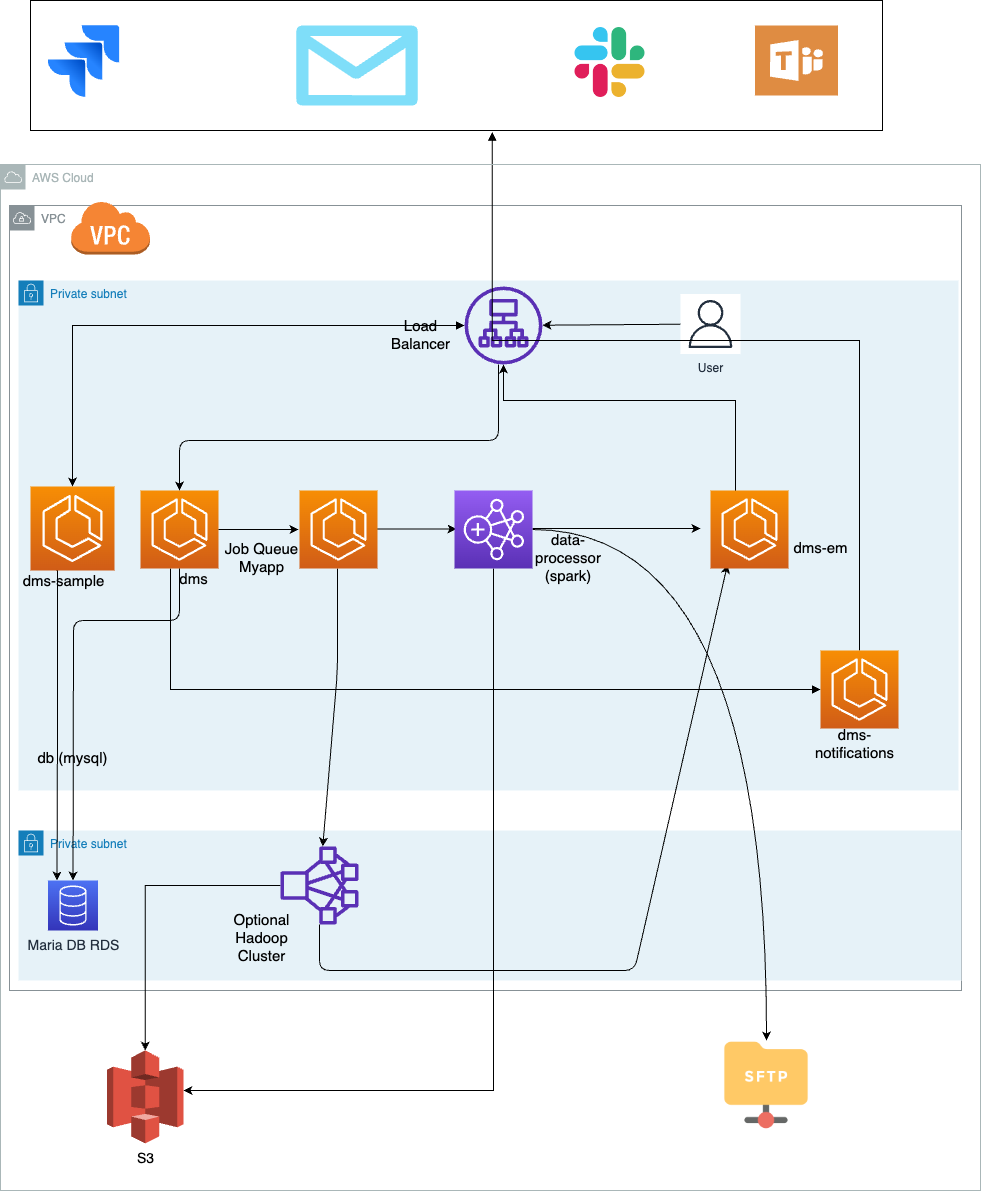

The diagram above was exported from draw.io. Its source (the exported page's mxGraphModel, read from the mxfile embedded in the PNG):
<mxGraphModel dx="1189" dy="825" grid="1" gridSize="10" guides="1" tooltips="1" connect="1" arrows="1" fold="1" page="1" pageScale="1" pageWidth="827" pageHeight="1169" math="0" shadow="0">
  <root>
    <mxCell id="0" />
    <mxCell id="1" parent="0" />
    <mxCell id="_z6NDXgflwkEHwq9EB42-6" value="VPC" style="sketch=0;outlineConnect=0;gradientColor=none;html=1;whiteSpace=wrap;fontSize=12;fontStyle=0;shape=mxgraph.aws4.group;grIcon=mxgraph.aws4.group_vpc;strokeColor=#879196;fillColor=none;verticalAlign=top;align=left;spacingLeft=30;fontColor=#879196;dashed=0;" parent="1" vertex="1">
      <mxGeometry x="9" y="505" width="952" height="785" as="geometry" />
    </mxCell>
    <mxCell id="gsn_16vWH2RBq8v1TbUR-25" value="" style="rounded=0;whiteSpace=wrap;html=1;" parent="1" vertex="1">
      <mxGeometry x="30" y="300" width="852" height="130" as="geometry" />
    </mxCell>
    <mxCell id="Nq0NCfjlG_fWijgqOfCS-12" value="Private subnet" style="points=[[0,0],[0.25,0],[0.5,0],[0.75,0],[1,0],[1,0.25],[1,0.5],[1,0.75],[1,1],[0.75,1],[0.5,1],[0.25,1],[0,1],[0,0.75],[0,0.5],[0,0.25]];outlineConnect=0;gradientColor=none;html=1;whiteSpace=wrap;fontSize=12;fontStyle=0;shape=mxgraph.aws4.group;grIcon=mxgraph.aws4.group_security_group;grStroke=0;strokeColor=#147EBA;fillColor=#E6F2F8;verticalAlign=top;align=left;spacingLeft=30;fontColor=#147EBA;dashed=0;" parent="1" vertex="1">
      <mxGeometry x="18" y="580" width="940" height="510" as="geometry" />
    </mxCell>
    <mxCell id="gsn_16vWH2RBq8v1TbUR-18" style="edgeStyle=orthogonalEdgeStyle;rounded=0;orthogonalLoop=1;jettySize=auto;html=1;startArrow=none;startFill=0;endArrow=block;endFill=1;" parent="1" source="Nq0NCfjlG_fWijgqOfCS-26" target="gsn_16vWH2RBq8v1TbUR-17" edge="1">
      <mxGeometry relative="1" as="geometry">
        <Array as="points">
          <mxPoint x="170" y="989" />
        </Array>
      </mxGeometry>
    </mxCell>
    <mxCell id="Nq0NCfjlG_fWijgqOfCS-26" value="" style="outlineConnect=0;fontColor=#232F3E;gradientColor=#F78E04;gradientDirection=north;fillColor=#D05C17;strokeColor=#ffffff;dashed=0;verticalLabelPosition=bottom;verticalAlign=top;align=center;html=1;fontSize=12;fontStyle=0;aspect=fixed;shape=mxgraph.aws4.resourceIcon;resIcon=mxgraph.aws4.ecs;" parent="1" vertex="1">
      <mxGeometry x="140" y="790" width="78" height="78" as="geometry" />
    </mxCell>
    <mxCell id="Nq0NCfjlG_fWijgqOfCS-28" value="Private subnet" style="points=[[0,0],[0.25,0],[0.5,0],[0.75,0],[1,0],[1,0.25],[1,0.5],[1,0.75],[1,1],[0.75,1],[0.5,1],[0.25,1],[0,1],[0,0.75],[0,0.5],[0,0.25]];outlineConnect=0;gradientColor=none;html=1;whiteSpace=wrap;fontSize=12;fontStyle=0;shape=mxgraph.aws4.group;grIcon=mxgraph.aws4.group_security_group;grStroke=0;strokeColor=#147EBA;fillColor=#E6F2F8;verticalAlign=top;align=left;spacingLeft=30;fontColor=#147EBA;dashed=0;" parent="1" vertex="1">
      <mxGeometry x="18" y="1130" width="943" height="150" as="geometry" />
    </mxCell>
    <mxCell id="gsn_16vWH2RBq8v1TbUR-5" style="edgeStyle=orthogonalEdgeStyle;rounded=0;orthogonalLoop=1;jettySize=auto;html=1;" parent="1" target="Nq0NCfjlG_fWijgqOfCS-38" edge="1">
      <mxGeometry relative="1" as="geometry">
        <Array as="points">
          <mxPoint x="735" y="700" />
          <mxPoint x="503" y="700" />
        </Array>
        <mxPoint x="735" y="794" as="sourcePoint" />
      </mxGeometry>
    </mxCell>
    <mxCell id="gsn_16vWH2RBq8v1TbUR-13" style="edgeStyle=orthogonalEdgeStyle;rounded=0;orthogonalLoop=1;jettySize=auto;html=1;endArrow=classic;endFill=1;startArrow=block;startFill=1;" parent="1" source="Nq0NCfjlG_fWijgqOfCS-38" target="gsn_16vWH2RBq8v1TbUR-10" edge="1">
      <mxGeometry relative="1" as="geometry" />
    </mxCell>
    <mxCell id="Nq0NCfjlG_fWijgqOfCS-38" value="" style="outlineConnect=0;fontColor=#232F3E;gradientColor=none;fillColor=#5A30B5;strokeColor=none;dashed=0;verticalLabelPosition=bottom;verticalAlign=top;align=center;html=1;fontSize=12;fontStyle=0;aspect=fixed;pointerEvents=1;shape=mxgraph.aws4.application_load_balancer;" parent="1" vertex="1">
      <mxGeometry x="464" y="586" width="78" height="78" as="geometry" />
    </mxCell>
    <mxCell id="Nq0NCfjlG_fWijgqOfCS-44" value="&lt;font style=&quot;font-size: 14px;&quot;&gt;Maria DB RDS&lt;/font&gt;" style="outlineConnect=0;fontColor=#232F3E;gradientColor=#4D72F3;gradientDirection=north;fillColor=#3334B9;strokeColor=#ffffff;dashed=0;verticalLabelPosition=bottom;verticalAlign=top;align=center;html=1;fontSize=12;fontStyle=0;aspect=fixed;shape=mxgraph.aws4.resourceIcon;resIcon=mxgraph.aws4.database;" parent="1" vertex="1">
      <mxGeometry x="47.5" y="1180" width="50" height="50" as="geometry" />
    </mxCell>
    <mxCell id="zFtOqLfrZeF-B3GaxQGk-11" style="edgeStyle=orthogonalEdgeStyle;rounded=0;orthogonalLoop=1;jettySize=auto;html=1;fontSize=14;" parent="1" source="f9TsM5xz4nkxJmoIODoD-1" target="zFtOqLfrZeF-B3GaxQGk-7" edge="1">
      <mxGeometry relative="1" as="geometry" />
    </mxCell>
    <mxCell id="f9TsM5xz4nkxJmoIODoD-1" value="" style="outlineConnect=0;fontColor=#232F3E;gradientColor=none;fillColor=#5A30B5;strokeColor=none;dashed=0;verticalLabelPosition=bottom;verticalAlign=top;align=center;html=1;fontSize=12;fontStyle=0;aspect=fixed;pointerEvents=1;shape=mxgraph.aws4.cluster;" parent="1" vertex="1">
      <mxGeometry x="280" y="1146" width="78" height="78" as="geometry" />
    </mxCell>
    <mxCell id="f9TsM5xz4nkxJmoIODoD-11" value="" style="endArrow=classic;html=1;" parent="1" target="Nq0NCfjlG_fWijgqOfCS-26" edge="1">
      <mxGeometry width="50" height="50" relative="1" as="geometry">
        <mxPoint x="498" y="664" as="sourcePoint" />
        <mxPoint x="290" y="880" as="targetPoint" />
        <Array as="points">
          <mxPoint x="498" y="740" />
          <mxPoint x="179" y="740" />
        </Array>
      </mxGeometry>
    </mxCell>
    <mxCell id="J8TbOaCOfadRtgZAhwH2-1" value="" style="endArrow=classic;html=1;" parent="1" source="Nq0NCfjlG_fWijgqOfCS-26" edge="1">
      <mxGeometry width="50" height="50" relative="1" as="geometry">
        <mxPoint x="228" y="890" as="sourcePoint" />
        <mxPoint x="298" y="829" as="targetPoint" />
      </mxGeometry>
    </mxCell>
    <mxCell id="J8TbOaCOfadRtgZAhwH2-4" value="" style="endArrow=classic;html=1;" parent="1" edge="1">
      <mxGeometry width="50" height="50" relative="1" as="geometry">
        <mxPoint x="376" y="828.5" as="sourcePoint" />
        <mxPoint x="456" y="828.5" as="targetPoint" />
      </mxGeometry>
    </mxCell>
    <mxCell id="J8TbOaCOfadRtgZAhwH2-5" value="" style="endArrow=classic;html=1;" parent="1" edge="1">
      <mxGeometry width="50" height="50" relative="1" as="geometry">
        <mxPoint x="532" y="828" as="sourcePoint" />
        <mxPoint x="700" y="828" as="targetPoint" />
        <Array as="points">
          <mxPoint x="620" y="828" />
        </Array>
      </mxGeometry>
    </mxCell>
    <mxCell id="J8TbOaCOfadRtgZAhwH2-6" value="" style="endArrow=classic;html=1;" parent="1" source="Nq0NCfjlG_fWijgqOfCS-26" target="Nq0NCfjlG_fWijgqOfCS-44" edge="1">
      <mxGeometry width="50" height="50" relative="1" as="geometry">
        <mxPoint x="173" y="940" as="sourcePoint" />
        <mxPoint x="223" y="890" as="targetPoint" />
        <Array as="points">
          <mxPoint x="179" y="920" />
          <mxPoint x="73" y="920" />
        </Array>
      </mxGeometry>
    </mxCell>
    <mxCell id="J8TbOaCOfadRtgZAhwH2-14" value="" style="endArrow=classic;html=1;" parent="1" target="f9TsM5xz4nkxJmoIODoD-1" edge="1">
      <mxGeometry width="50" height="50" relative="1" as="geometry">
        <mxPoint x="337" y="868" as="sourcePoint" />
        <mxPoint x="147" y="1166" as="targetPoint" />
        <Array as="points">
          <mxPoint x="337" y="970" />
        </Array>
      </mxGeometry>
    </mxCell>
    <mxCell id="J8TbOaCOfadRtgZAhwH2-17" value="User" style="outlineConnect=0;fontColor=#232F3E;gradientColor=none;strokeColor=#232F3E;fillColor=#ffffff;dashed=0;verticalLabelPosition=bottom;verticalAlign=top;align=center;html=1;fontSize=12;fontStyle=0;aspect=fixed;shape=mxgraph.aws4.resourceIcon;resIcon=mxgraph.aws4.user;" parent="1" vertex="1">
      <mxGeometry x="680" y="593.5" width="60" height="60" as="geometry" />
    </mxCell>
    <mxCell id="J8TbOaCOfadRtgZAhwH2-20" value="" style="endArrow=classic;html=1;" parent="1" source="f9TsM5xz4nkxJmoIODoD-1" edge="1">
      <mxGeometry width="50" height="50" relative="1" as="geometry">
        <mxPoint x="490" y="1174.9650448143404" as="sourcePoint" />
        <mxPoint x="726.984126984127" y="864" as="targetPoint" />
        <Array as="points">
          <mxPoint x="319" y="1270" />
          <mxPoint x="340" y="1270" />
          <mxPoint x="634" y="1270" />
        </Array>
      </mxGeometry>
    </mxCell>
    <mxCell id="J8TbOaCOfadRtgZAhwH2-31" value="" style="endArrow=classic;html=1;" parent="1" source="J8TbOaCOfadRtgZAhwH2-17" target="Nq0NCfjlG_fWijgqOfCS-38" edge="1">
      <mxGeometry width="50" height="50" relative="1" as="geometry">
        <mxPoint x="670" y="640" as="sourcePoint" />
        <mxPoint x="720" y="590" as="targetPoint" />
      </mxGeometry>
    </mxCell>
    <mxCell id="J8TbOaCOfadRtgZAhwH2-39" value="&lt;font style=&quot;font-size: 15px;&quot;&gt;Load Balancer&lt;/font&gt;" style="text;html=1;strokeColor=none;fillColor=none;align=center;verticalAlign=middle;whiteSpace=wrap;rounded=0;" parent="1" vertex="1">
      <mxGeometry x="377" y="626.5" width="87" height="14" as="geometry" />
    </mxCell>
    <mxCell id="J8TbOaCOfadRtgZAhwH2-41" value="&lt;font style=&quot;font-size: 15px;&quot;&gt;dms&lt;/font&gt;" style="text;html=1;strokeColor=none;fillColor=none;align=center;verticalAlign=middle;whiteSpace=wrap;rounded=0;" parent="1" vertex="1">
      <mxGeometry x="149.5" y="871" width="87" height="14" as="geometry" />
    </mxCell>
    <mxCell id="J8TbOaCOfadRtgZAhwH2-42" value="&lt;font style=&quot;font-size: 15px;&quot;&gt;Job Queue&lt;br&gt;Myapp&lt;/font&gt;" style="text;html=1;strokeColor=none;fillColor=none;align=center;verticalAlign=middle;whiteSpace=wrap;rounded=0;" parent="1" vertex="1">
      <mxGeometry x="218" y="850" width="87" height="14" as="geometry" />
    </mxCell>
    <mxCell id="J8TbOaCOfadRtgZAhwH2-43" value="&lt;font style=&quot;font-size: 15px;&quot;&gt;data-processor (spark)&lt;/font&gt;" style="text;html=1;strokeColor=none;fillColor=none;align=center;verticalAlign=middle;whiteSpace=wrap;rounded=0;" parent="1" vertex="1">
      <mxGeometry x="538" y="850" width="60" height="14" as="geometry" />
    </mxCell>
    <mxCell id="J8TbOaCOfadRtgZAhwH2-45" value="&lt;font style=&quot;font-size: 15px;&quot;&gt;dms-em&lt;/font&gt;" style="text;html=1;strokeColor=none;fillColor=none;align=center;verticalAlign=middle;whiteSpace=wrap;rounded=0;" parent="1" vertex="1">
      <mxGeometry x="792" y="840" width="56.75" height="14" as="geometry" />
    </mxCell>
    <mxCell id="J8TbOaCOfadRtgZAhwH2-47" value="&lt;font style=&quot;font-size: 15px;&quot;&gt;Optional Hadoop Cluster&lt;/font&gt;" style="text;html=1;strokeColor=none;fillColor=none;align=center;verticalAlign=middle;whiteSpace=wrap;rounded=0;" parent="1" vertex="1">
      <mxGeometry x="218" y="1230" width="87" height="14" as="geometry" />
    </mxCell>
    <mxCell id="J8TbOaCOfadRtgZAhwH2-48" value="&lt;font style=&quot;font-size: 15px;&quot;&gt;db (mysql)&lt;/font&gt;" style="text;html=1;strokeColor=none;fillColor=none;align=center;verticalAlign=middle;whiteSpace=wrap;rounded=0;" parent="1" vertex="1">
      <mxGeometry x="29" y="1050" width="87" height="14" as="geometry" />
    </mxCell>
    <mxCell id="zFtOqLfrZeF-B3GaxQGk-12" style="edgeStyle=orthogonalEdgeStyle;rounded=0;orthogonalLoop=1;jettySize=auto;html=1;fontSize=14;" parent="1" source="Nq0NCfjlG_fWijgqOfCS-34" target="zFtOqLfrZeF-B3GaxQGk-7" edge="1">
      <mxGeometry relative="1" as="geometry">
        <Array as="points">
          <mxPoint x="493" y="1390" />
        </Array>
      </mxGeometry>
    </mxCell>
    <mxCell id="zFtOqLfrZeF-B3GaxQGk-17" style="edgeStyle=orthogonalEdgeStyle;rounded=0;orthogonalLoop=1;jettySize=auto;html=1;fontSize=14;curved=1;" parent="1" source="Nq0NCfjlG_fWijgqOfCS-34" target="zFtOqLfrZeF-B3GaxQGk-13" edge="1">
      <mxGeometry relative="1" as="geometry" />
    </mxCell>
    <mxCell id="Nq0NCfjlG_fWijgqOfCS-34" value="" style="outlineConnect=0;fontColor=#232F3E;gradientColor=#945DF2;gradientDirection=north;fillColor=#5A30B5;strokeColor=#ffffff;dashed=0;verticalLabelPosition=bottom;verticalAlign=top;align=center;html=1;fontSize=12;fontStyle=0;aspect=fixed;shape=mxgraph.aws4.resourceIcon;resIcon=mxgraph.aws4.emr;" parent="1" vertex="1">
      <mxGeometry x="454" y="790" width="78" height="78" as="geometry" />
    </mxCell>
    <mxCell id="_z6NDXgflwkEHwq9EB42-2" style="edgeStyle=orthogonalEdgeStyle;rounded=0;orthogonalLoop=1;jettySize=auto;html=1;" parent="1" edge="1">
      <mxGeometry relative="1" as="geometry">
        <mxPoint x="56" y="870" as="sourcePoint" />
        <mxPoint x="56.5" y="1180" as="targetPoint" />
        <Array as="points">
          <mxPoint x="57" y="870" />
          <mxPoint x="57" y="1025" />
        </Array>
      </mxGeometry>
    </mxCell>
    <mxCell id="gsn_16vWH2RBq8v1TbUR-10" value="" style="outlineConnect=0;fontColor=#232F3E;gradientColor=#F78E04;gradientDirection=north;fillColor=#D05C17;strokeColor=#ffffff;dashed=0;verticalLabelPosition=bottom;verticalAlign=top;align=center;html=1;fontSize=12;fontStyle=0;aspect=fixed;shape=mxgraph.aws4.resourceIcon;resIcon=mxgraph.aws4.ecs;" parent="1" vertex="1">
      <mxGeometry x="30" y="786" width="84" height="84" as="geometry" />
    </mxCell>
    <mxCell id="gsn_16vWH2RBq8v1TbUR-12" value="&lt;font style=&quot;font-size: 15px;&quot;&gt;dms-sample&lt;/font&gt;" style="text;html=1;strokeColor=none;fillColor=none;align=center;verticalAlign=middle;whiteSpace=wrap;rounded=0;" parent="1" vertex="1">
      <mxGeometry x="19.5" y="873" width="87" height="14" as="geometry" />
    </mxCell>
    <mxCell id="gsn_16vWH2RBq8v1TbUR-26" style="edgeStyle=orthogonalEdgeStyle;rounded=0;orthogonalLoop=1;jettySize=auto;html=1;startArrow=none;startFill=0;endArrow=block;endFill=1;entryX=0.542;entryY=1.012;entryDx=0;entryDy=0;entryPerimeter=0;" parent="1" source="gsn_16vWH2RBq8v1TbUR-17" target="gsn_16vWH2RBq8v1TbUR-25" edge="1">
      <mxGeometry relative="1" as="geometry">
        <Array as="points">
          <mxPoint x="859" y="640" />
          <mxPoint x="492" y="640" />
        </Array>
        <mxPoint x="491" y="384" as="targetPoint" />
      </mxGeometry>
    </mxCell>
    <mxCell id="gsn_16vWH2RBq8v1TbUR-17" value="" style="outlineConnect=0;fontColor=#232F3E;gradientColor=#F78E04;gradientDirection=north;fillColor=#D05C17;strokeColor=#ffffff;dashed=0;verticalLabelPosition=bottom;verticalAlign=top;align=center;html=1;fontSize=12;fontStyle=0;aspect=fixed;shape=mxgraph.aws4.resourceIcon;resIcon=mxgraph.aws4.ecs;" parent="1" vertex="1">
      <mxGeometry x="820" y="950" width="78" height="78" as="geometry" />
    </mxCell>
    <mxCell id="gsn_16vWH2RBq8v1TbUR-19" value="&lt;font style=&quot;font-size: 15px;&quot;&gt;dms-notifications&lt;/font&gt;" style="text;html=1;strokeColor=none;fillColor=none;align=center;verticalAlign=middle;whiteSpace=wrap;rounded=0;" parent="1" vertex="1">
      <mxGeometry x="811" y="1036" width="87" height="14" as="geometry" />
    </mxCell>
    <mxCell id="DRiS2n9pY9Q4pF7x2tO8-1" value="" style="outlineConnect=0;fontColor=#232F3E;gradientColor=#F78E04;gradientDirection=north;fillColor=#D05C17;strokeColor=#ffffff;dashed=0;verticalLabelPosition=bottom;verticalAlign=top;align=center;html=1;fontSize=12;fontStyle=0;aspect=fixed;shape=mxgraph.aws4.resourceIcon;resIcon=mxgraph.aws4.ecs;" parent="1" vertex="1">
      <mxGeometry x="710" y="790" width="78" height="78" as="geometry" />
    </mxCell>
    <mxCell id="DRiS2n9pY9Q4pF7x2tO8-2" value="" style="outlineConnect=0;fontColor=#232F3E;gradientColor=#F78E04;gradientDirection=north;fillColor=#D05C17;strokeColor=#ffffff;dashed=0;verticalLabelPosition=bottom;verticalAlign=top;align=center;html=1;fontSize=12;fontStyle=0;aspect=fixed;shape=mxgraph.aws4.resourceIcon;resIcon=mxgraph.aws4.ecs;" parent="1" vertex="1">
      <mxGeometry x="299" y="790" width="78" height="78" as="geometry" />
    </mxCell>
    <mxCell id="zFtOqLfrZeF-B3GaxQGk-7" value="S3" style="outlineConnect=0;dashed=0;verticalLabelPosition=bottom;verticalAlign=top;align=center;html=1;shape=mxgraph.aws3.s3;fillColor=#E05243;gradientColor=none;fontSize=14;" parent="1" vertex="1">
      <mxGeometry x="106.5" y="1350" width="76.5" height="93" as="geometry" />
    </mxCell>
    <mxCell id="zFtOqLfrZeF-B3GaxQGk-9" value="" style="group" parent="1" connectable="0" vertex="1">
      <mxGeometry x="47.5" y="325" width="790" height="80" as="geometry" />
    </mxCell>
    <mxCell id="gsn_16vWH2RBq8v1TbUR-21" value="" style="verticalLabelPosition=bottom;html=1;verticalAlign=top;align=center;strokeColor=none;fillColor=#00BEF2;shape=mxgraph.azure.message;pointerEvents=1;" parent="zFtOqLfrZeF-B3GaxQGk-9" vertex="1">
      <mxGeometry x="248" width="122" height="80" as="geometry" />
    </mxCell>
    <mxCell id="gsn_16vWH2RBq8v1TbUR-22" value="" style="shape=image;html=1;verticalAlign=top;verticalLabelPosition=bottom;labelBackgroundColor=#ffffff;imageAspect=0;aspect=fixed;image=https://cdn2.iconfinder.com/data/icons/social-media-2285/512/1_Slack_colored_svg-128.png" parent="zFtOqLfrZeF-B3GaxQGk-9" vertex="1">
      <mxGeometry x="527" y="2" width="70" height="70" as="geometry" />
    </mxCell>
    <mxCell id="gsn_16vWH2RBq8v1TbUR-23" value="" style="sketch=0;pointerEvents=1;shadow=0;dashed=0;html=1;strokeColor=none;fillColor=#DF8C42;labelPosition=center;verticalLabelPosition=bottom;verticalAlign=top;align=center;outlineConnect=0;shape=mxgraph.veeam2.microsoft_teams;" parent="zFtOqLfrZeF-B3GaxQGk-9" vertex="1">
      <mxGeometry x="707" width="83" height="70" as="geometry" />
    </mxCell>
    <mxCell id="gsn_16vWH2RBq8v1TbUR-24" value="" style="image;image=img/lib/atlassian/Jira_Logo.svg;" parent="zFtOqLfrZeF-B3GaxQGk-9" vertex="1">
      <mxGeometry width="72" height="72" as="geometry" />
    </mxCell>
    <mxCell id="zFtOqLfrZeF-B3GaxQGk-13" value="" style="shape=image;html=1;verticalAlign=top;verticalLabelPosition=bottom;labelBackgroundColor=#ffffff;imageAspect=0;aspect=fixed;image=https://cdn2.iconfinder.com/data/icons/whcompare-servers-web-hosting/50/sftp-128.png;fontSize=14;" parent="1" vertex="1">
      <mxGeometry x="721" y="1340" width="90" height="90" as="geometry" />
    </mxCell>
    <mxCell id="_z6NDXgflwkEHwq9EB42-5" value="" style="outlineConnect=0;dashed=0;verticalLabelPosition=bottom;verticalAlign=top;align=center;html=1;shape=mxgraph.aws3.virtual_private_cloud;fillColor=#F58534;gradientColor=none;" parent="1" vertex="1">
      <mxGeometry x="70" y="500" width="79.5" height="54" as="geometry" />
    </mxCell>
    <mxCell id="_z6NDXgflwkEHwq9EB42-9" value="AWS Cloud" style="sketch=0;outlineConnect=0;gradientColor=none;html=1;whiteSpace=wrap;fontSize=12;fontStyle=0;shape=mxgraph.aws4.group;grIcon=mxgraph.aws4.group_aws_cloud;strokeColor=#AAB7B8;fillColor=none;verticalAlign=top;align=left;spacingLeft=30;fontColor=#AAB7B8;dashed=0;" parent="1" vertex="1">
      <mxGeometry y="464" width="980" height="1026" as="geometry" />
    </mxCell>
  </root>
</mxGraphModel>